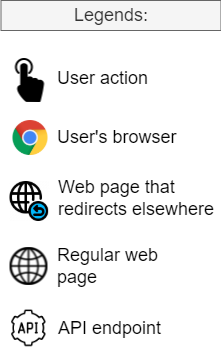

The diagram above was exported from draw.io. Its source (the exported page's mxGraphModel, read from the mxfile embedded in the PNG):
<mxGraphModel dx="2879" dy="729" grid="1" gridSize="10" guides="1" tooltips="1" connect="1" arrows="1" fold="1" page="1" pageScale="1" pageWidth="850" pageHeight="1100" math="0" shadow="0">
  <root>
    <mxCell id="0" />
    <mxCell id="1" parent="0" />
    <mxCell id="2" value="" style="rounded=0;whiteSpace=wrap;html=1;fillColor=none;strokeColor=none;" vertex="1" parent="1">
      <mxGeometry x="-445.5" y="2364" width="220" height="360" as="geometry" />
    </mxCell>
    <mxCell id="3" value="" style="shape=image;verticalLabelPosition=bottom;labelBackgroundColor=#ffffff;verticalAlign=top;aspect=fixed;imageAspect=0;image=https://static.thenounproject.com/png/949831-200.png;" vertex="1" parent="1">
      <mxGeometry x="-441.5" y="2419" width="50" height="50" as="geometry" />
    </mxCell>
    <mxCell id="4" value="" style="shape=image;verticalLabelPosition=bottom;labelBackgroundColor=#ffffff;verticalAlign=top;aspect=fixed;imageAspect=0;image=https://upload.wikimedia.org/wikipedia/commons/thumb/a/a5/Google_Chrome_icon_%28September_2014%29.svg/2048px-Google_Chrome_icon_%28September_2014%29.svg.png;" vertex="1" parent="1">
      <mxGeometry x="-433.5" y="2484" width="35" height="35" as="geometry" />
    </mxCell>
    <mxCell id="5" value="" style="shape=image;verticalLabelPosition=bottom;labelBackgroundColor=#ffffff;verticalAlign=top;aspect=fixed;imageAspect=0;image=https://cdn4.iconfinder.com/data/icons/web-hosting-6/32/Redirect-512.png;" vertex="1" parent="1">
      <mxGeometry x="-436.5" y="2545" width="40" height="40" as="geometry" />
    </mxCell>
    <mxCell id="6" value="" style="shape=image;verticalLabelPosition=bottom;labelBackgroundColor=#ffffff;verticalAlign=top;aspect=fixed;imageAspect=0;image=https://upload.wikimedia.org/wikipedia/commons/thumb/c/c4/Globe_icon.svg/1200px-Globe_icon.svg.png;" vertex="1" parent="1">
      <mxGeometry x="-436.5" y="2611" width="38" height="38" as="geometry" />
    </mxCell>
    <mxCell id="7" value="" style="shape=image;verticalLabelPosition=bottom;labelBackgroundColor=#ffffff;verticalAlign=top;aspect=fixed;imageAspect=0;image=https://icon-library.com/images/api-icon/api-icon-20.jpg;" vertex="1" parent="1">
      <mxGeometry x="-437.5" y="2672" width="40" height="40" as="geometry" />
    </mxCell>
    <mxCell id="8" value="&lt;span style=&quot;font-size: 18px&quot;&gt;User action&lt;/span&gt;" style="text;html=1;strokeColor=none;fillColor=none;align=left;verticalAlign=middle;whiteSpace=wrap;rounded=0;fontColor=#000000;" vertex="1" parent="1">
      <mxGeometry x="-391.5" y="2427" width="106" height="30" as="geometry" />
    </mxCell>
    <mxCell id="9" value="&lt;span style=&quot;font-size: 18px&quot;&gt;User's browser&lt;/span&gt;" style="text;html=1;strokeColor=none;fillColor=none;align=left;verticalAlign=middle;whiteSpace=wrap;rounded=0;fontColor=#000000;" vertex="1" parent="1">
      <mxGeometry x="-391.5" y="2486.5" width="136" height="30" as="geometry" />
    </mxCell>
    <mxCell id="10" value="&lt;span style=&quot;font-size: 18px&quot;&gt;Web page that redirects elsewhere&lt;/span&gt;" style="text;html=1;strokeColor=none;fillColor=none;align=left;verticalAlign=middle;whiteSpace=wrap;rounded=0;fontColor=#000000;" vertex="1" parent="1">
      <mxGeometry x="-390.5" y="2547" width="160.5" height="30" as="geometry" />
    </mxCell>
    <mxCell id="11" value="&lt;span style=&quot;font-size: 18px&quot;&gt;Regular web page&lt;/span&gt;" style="text;html=1;strokeColor=none;fillColor=none;align=left;verticalAlign=middle;whiteSpace=wrap;rounded=0;fontColor=#000000;" vertex="1" parent="1">
      <mxGeometry x="-391.5" y="2615" width="136" height="30" as="geometry" />
    </mxCell>
    <mxCell id="12" value="&lt;span style=&quot;font-size: 18px&quot;&gt;API endpoint&lt;/span&gt;" style="text;html=1;strokeColor=none;fillColor=none;align=left;verticalAlign=middle;whiteSpace=wrap;rounded=0;fontColor=#000000;" vertex="1" parent="1">
      <mxGeometry x="-390.5" y="2677" width="136" height="30" as="geometry" />
    </mxCell>
    <mxCell id="13" value="&lt;span style=&quot;font-size: 18px&quot;&gt;Legends:&lt;/span&gt;" style="text;html=1;strokeColor=#666666;fillColor=#f5f5f5;align=center;verticalAlign=middle;whiteSpace=wrap;rounded=0;fontColor=#333333;" vertex="1" parent="1">
      <mxGeometry x="-445.5" y="2364" width="220" height="30" as="geometry" />
    </mxCell>
  </root>
</mxGraphModel>